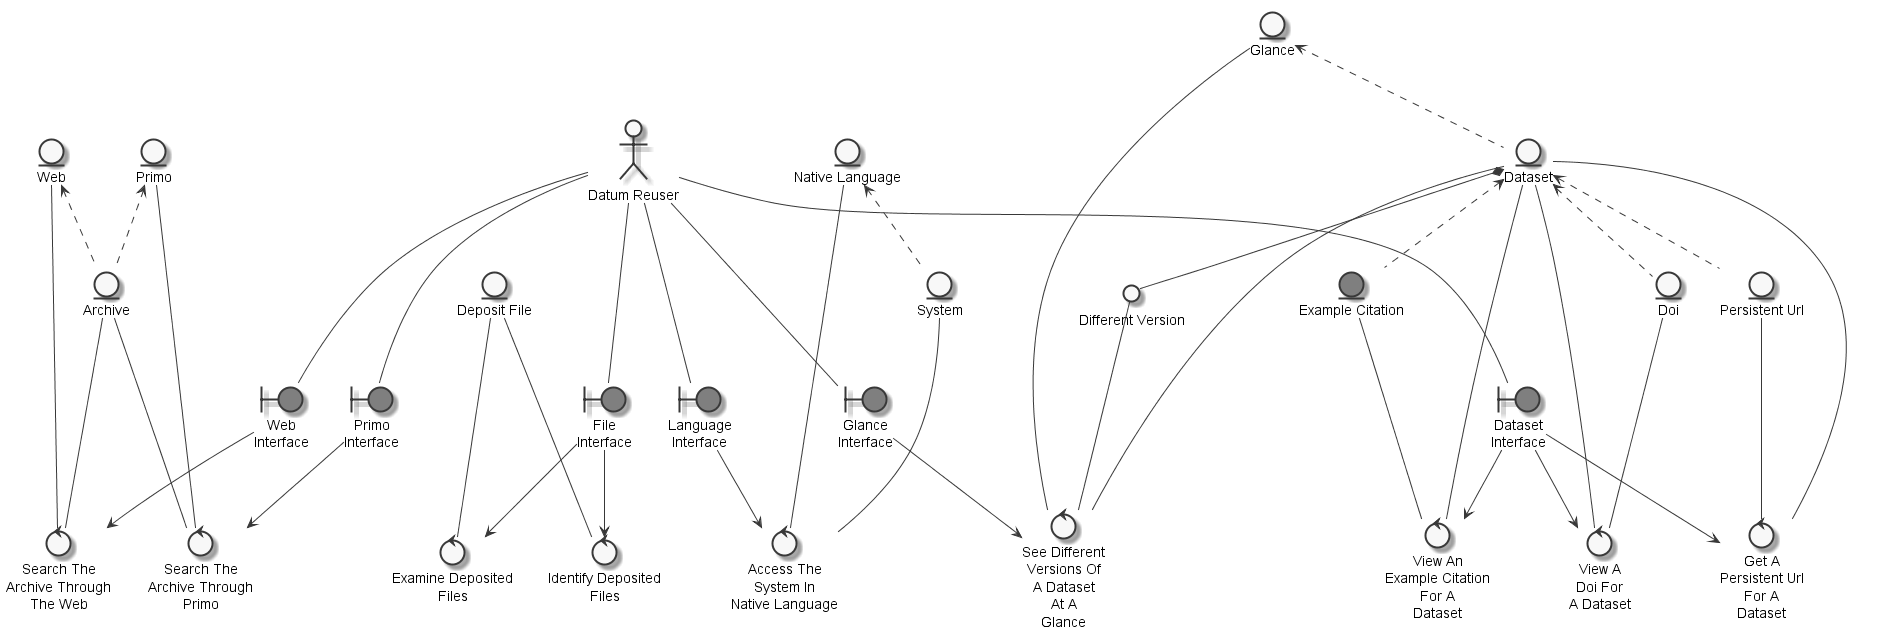

The diagram above was rendered by PlantUML. Its source (embedded in the PNG):
@startuml
	skinparam defaultTextAlignment center
	skinparam monochrome true

	entity "Archive" as thingarchive
	entity "Web" as thingweb
	entity "Native Language" as thingnativelanguage
	entity "System" as thingsystem
	entity "Deposit File" as thingdepositedfile
	entity "Example Citation" as thingexamplecitation #grey
	entity "Dataset" as thingdataset
	entity "Doi" as thingdoi
	entity "Persistent Url" as thingpersistenturl
	entity "Primo" as thingprimo
	entity "Glance" as thingglance
	actor "Datum Reuser" as actordatareuser
	circle "Different Version" as thingdifferentversion
	boundary "Web\nInterface" as thingwebinterface #grey
	boundary "Language\nInterface" as thinglanguageinterface #grey
	boundary "File\nInterface" as thingfileinterface #grey
	boundary "Dataset\nInterface" as thingdatasetinterface #grey
	boundary "Primo\nInterface" as thingprimointerface #grey
	boundary "Glance\nInterface" as thingglanceinterface #grey
	control "Search The\nArchive Through\nThe Web" as controlsearcharchiveweb
	control "Access The\nSystem In\nNative Language" as controlaccesssystemnativelanguage
	control "Examine Deposited\nFiles" as controlexaminedepositedfile
	control "Identify Deposited\nFiles" as controlidentifydepositedfile
	control "View An\nExample Citation\nFor A\nDataset" as controlviewexamplecitation
	control "View A\nDoi For\nA Dataset" as controlviewdoidataset
	control "Get A\nPersistent Url\nFor A\nDataset" as controlgetpersistenturl
	control "Search The\nArchive Through\nPrimo" as controlsearcharchiveprimo
	control "See Different\nVersions Of\nA Dataset\nAt A\nGlance" as controlseedifferentversionglance

	thingweb <.. thingarchive
	thingprimo <.. thingarchive
	thingnativelanguage <.. thingsystem
	thingdataset <.. thingexamplecitation
	thingglance <.. thingdataset
	thingdataset <.. thingdoi
	thingdataset <.. thingpersistenturl
	thingdataset *-- thingdifferentversion
	actordatareuser --- thingwebinterface
	actordatareuser --- thinglanguageinterface
	actordatareuser --- thingfileinterface
	actordatareuser --- thingdatasetinterface
	actordatareuser --- thingprimointerface
	actordatareuser --- thingglanceinterface
	thingarchive --- controlsearcharchiveweb
	thingweb --- controlsearcharchiveweb
	thingwebinterface --> controlsearcharchiveweb
	thingsystem --- controlaccesssystemnativelanguage
	thingnativelanguage --- controlaccesssystemnativelanguage
	thinglanguageinterface --> controlaccesssystemnativelanguage
	thingdepositedfile --- controlexaminedepositedfile
	thingfileinterface --> controlexaminedepositedfile
	thingdepositedfile --- controlidentifydepositedfile
	thingfileinterface --> controlidentifydepositedfile
	thingexamplecitation --- controlviewexamplecitation
	thingdataset --- controlviewexamplecitation
	thingdatasetinterface --> controlviewexamplecitation
	thingdoi --- controlviewdoidataset
	thingdataset --- controlviewdoidataset
	thingdatasetinterface --> controlviewdoidataset
	thingpersistenturl --- controlgetpersistenturl
	thingdataset --- controlgetpersistenturl
	thingdatasetinterface --> controlgetpersistenturl
	thingprimo --- controlsearcharchiveprimo
	thingprimointerface --> controlsearcharchiveprimo
	thingarchive --- controlsearcharchiveprimo
	thingdifferentversion --- controlseedifferentversionglance
	thingglance --- controlseedifferentversionglance
	thingglanceinterface --> controlseedifferentversionglance
	thingdataset --- controlseedifferentversionglance

@enduml